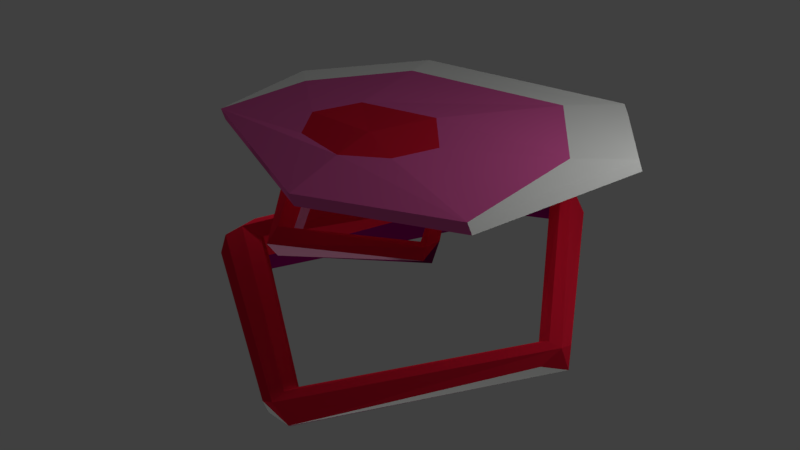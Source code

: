 # Source: sota_jump.blend  (saved by Blender 2.79.0; exported with 4.5.12 LTS)
import bpy
from mathutils import Matrix  # noqa: F401  (used for matrix-valued properties, if any)

bpy.ops.wm.read_factory_settings(use_empty=True)
scene = bpy.context.scene
scene.name = 'Scene'

# ---- collections
col_collection_1 = bpy.data.collections.new('Collection 1'); scene.collection.children.link(col_collection_1)

# ---- materials (node trees are filled in below, after node groups)
mat_material = bpy.data.materials.new('Material')
mat_material.alpha_threshold = 0.0
mat_material.use_transparent_shadow = False
mat_material.diffuse_color = (0.9849, 1.0, 0.9699, 1.0)
mat_material.roughness = 0.5
mat_material.line_color = (0.0, 0.0, 0.0, 1.0)
mat_material_001 = bpy.data.materials.new('Material.001')
mat_material_001.alpha_threshold = 0.0
mat_material_001.use_transparent_shadow = False
mat_material_001.diffuse_color = (0.8, 0.126, 0.4069, 1.0)
mat_material_001.roughness = 0.5
mat_material_002 = bpy.data.materials.new('Material.002')
mat_material_002.alpha_threshold = 0.0
mat_material_002.use_transparent_shadow = False
mat_material_002.diffuse_color = (0.8, 0.01441, 0.04306, 1.0)
mat_material_002.roughness = 0.5
mat_material_003 = bpy.data.materials.new('Material.003')
mat_material_003.alpha_threshold = 0.0
mat_material_003.use_transparent_shadow = False
mat_material_003.diffuse_color = (0.8, 0.3422, 0.5254, 1.0)
mat_material_003.roughness = 0.5
mat_material_004 = bpy.data.materials.new('Material.004')
mat_material_004.alpha_threshold = 0.0
mat_material_004.use_transparent_shadow = False
mat_material_004.diffuse_color = (0.1574, 0.0, 0.07643, 1.0)
mat_material_004.roughness = 0.5

# ---- material node trees

# ---- world
world_world = bpy.data.worlds.new('World'); scene.world = world_world
world_world.color = (0.05088, 0.05088, 0.05088)
world_world.use_sun_shadow = False
world_world.sun_shadow_jitter_overblur = 0.0
world_world.cycles.sampling_method = 'MANUAL'

# ---- lights
light_lamp_002 = bpy.data.lights.new('Lamp.002', 'POINT')
light_lamp_002.transmission_factor = 0.0
light_lamp_002.cutoff_distance = 30.0
light_lamp_002.energy = 100.0
light_lamp_002.shadow_buffer_clip_start = 1.001
light_lamp_002.shadow_soft_size = 0.1
light_lamp_002.shadow_maximum_resolution = 0.006
light_lamp_002.use_absolute_resolution = True
light_lamp_001 = bpy.data.lights.new('Lamp.001', 'POINT')
light_lamp_001.transmission_factor = 0.0
light_lamp_001.cutoff_distance = 30.0
light_lamp_001.energy = 100.0
light_lamp_001.shadow_buffer_clip_start = 1.001
light_lamp_001.shadow_soft_size = 0.1
light_lamp_001.shadow_maximum_resolution = 0.006
light_lamp_001.use_absolute_resolution = True
light_lamp = bpy.data.lights.new('Lamp', 'POINT')
light_lamp.transmission_factor = 0.0
light_lamp.cutoff_distance = 30.0
light_lamp.energy = 100.0
light_lamp.shadow_buffer_clip_start = 1.001
light_lamp.shadow_soft_size = 0.1
light_lamp.shadow_maximum_resolution = 0.006
light_lamp.use_absolute_resolution = True

# ---- meshes
me_cube = bpy.data.meshes.new('Cube')
me_cube.from_pydata([(-0.151, 0.3972, -0.2933), (-0.1871, 0.3346, -0.4783), (-0.3415, 0.4137, -0.3629), (-0.1954, 0.3159, -0.1175), (-0.04083, 0.237, -0.233), (-0.8331, -0.8336, -0.519), (-0.9189, -0.6701, -0.3672), (-0.8349, -0.8342, -0.2265), (-0.656, -0.8051, -0.3667), (-0.8993, -0.9506, -0.3748), (0.3533, -1.825, -0.3408), (0.4719, -1.799, -0.2473), (0.5043, -1.802, -0.4222), (0.5491, -1.855, -0.3687), (0.4747, -1.697, -0.3361), (1.335, -1.049, -0.1326), (1.353, -0.9202, -0.2022), (1.372, -0.8585, -0.09584), (1.31, -0.95, -0.05689), (1.246, -0.9287, -0.1507), (0.8152, 0.1441, 0.01244), (0.6984, 0.0873, 0.1197), (0.666, 0.2055, -0.05515), (0.6698, 0.2271, 0.07704), (-0.4493, -0.7209, 0.1616), (-0.3567, -0.611, 0.2865), (-0.2983, -0.7523, 0.3099), (-0.3995, -0.7465, 0.3502), (-0.2963, -0.7762, 0.1574), (0.1726, -1.509, 0.2171), (0.1972, -1.424, 0.3281), (0.2112, -1.415, 0.2537), (0.8661, -1.306, 0.3473), (0.8594, -1.284, 0.4026), (0.4108, -0.483, 0.5305), (0.3814, -0.4474, 0.5158), (1.149, -1.38, 0.656), (-0.5323, -1.181, 0.6681), (-0.3412, 0.2516, 0.5903), (-0.3218, 0.3603, -0.1684), (-0.8802, -0.6776, -0.4806), (-0.8866, -0.689, -0.2529), (-0.8773, -0.9145, -0.4858), (-0.8845, -0.9193, -0.2655), (0.3666, -1.804, -0.4098), (0.4694, -1.873, -0.2689), (0.6572, 0.08996, -0.05982), (0.5611, 0.1817, 0.03087), (0.7117, 0.1706, 0.1354), (-0.3853, -0.5968, 0.2067), (-0.4126, -0.8941, 0.2119), (-0.2539, -0.7673, 0.2333), (0.8726, -1.252, 0.3155), (0.8478, -1.166, 0.3852), (0.8102, -1.255, 0.4029), (0.8, -1.231, 0.3355), (0.8698, 0.3812, 0.5773), (0.4164, -1.654, 0.6617), (-0.7156, -0.4089, 0.6182), (-0.08581, 0.2453, -0.4304), (0.4174, -0.4593, 0.5217), (1.341, -0.3322, 0.6306), (0.3105, -1.024, 0.7145), (-0.7032, -0.8158, -0.4798), (0.4909, -1.727, -0.4025), (-0.7037, -0.8173, -0.2583), (1.285, -0.9203, -0.2002), (0.4692, -1.721, -0.2694), (1.416, -0.9413, -0.1713), (1.381, -0.9579, -0.06058), (1.25, -0.94, -0.08996), (-0.3828, -0.7627, 0.1196), (0.6782, 0.01503, 0.06026), (0.1601, -1.562, 0.2954), (0.1581, -1.487, 0.3562), (-0.5474, -0.5629, 0.6402), (0.6858, 0.06815, 0.616), (1.128, -0.5777, 0.659), (-0.2529, -0.01237, 0.6159), (0.4297, -0.6662, 0.7053), (0.0315, -1.185, 0.686), (-0.09296, -0.9792, 0.6996), (0.3766, -1.311, 0.7132), (-0.02596, -0.6914, 0.6816), (0.5839, -1.182, 0.7102), (0.6586, -0.934, 0.7002), (1.172, -1.376, 0.6029), (-0.5085, -1.177, 0.615), (-0.3174, 0.2556, 0.5372), (0.8936, 0.3852, 0.5242), (0.4402, -1.65, 0.6086), (-0.6918, -0.4049, 0.5651), (1.365, -0.3282, 0.5775)], [], [(62, 85, 79), (62, 79, 83), (2, 40, 6), (4, 65, 8), (5, 44, 42), (8, 64, 63), (44, 5, 12), (5, 64, 12), (64, 8, 14), (12, 68, 13), (13, 68, 15), (14, 66, 64), (68, 12, 16), (12, 66, 16), (66, 14, 19), (17, 69, 68), (46, 66, 19), (72, 28, 46), (24, 49, 22), (28, 72, 51), (26, 27, 30), (74, 73, 33), (30, 55, 31), (55, 30, 54), (53, 52, 60), (33, 34, 54), (54, 34, 35), (54, 35, 55), (56, 61, 60), (57, 37, 35), (37, 58, 35), (35, 34, 57), (38, 35, 58), (36, 77, 85, 84), (36, 84, 82, 57), (37, 80, 81, 75), (39, 3, 0, 2), (0, 1, 2), (63, 5, 1, 59), (0, 3, 4), (40, 2, 1, 5), (41, 39, 2, 6), (41, 7, 3, 39), (65, 4, 3, 7), (63, 59, 4, 8), (59, 1, 0, 4), (42, 9, 6, 40), (5, 42, 40), (43, 41, 6, 9), (44, 10, 9, 42), (41, 43, 7), (5, 63, 64), (45, 43, 9, 10), (45, 11, 7, 43), (67, 14, 8, 65), (7, 11, 65), (67, 65, 11), (69, 45, 13, 15), (12, 13, 44), (10, 44, 13), (10, 13, 45), (12, 64, 66), (69, 18, 11, 45), (70, 19, 14, 67), (11, 18, 67), (70, 67, 18), (68, 16, 22, 20), (15, 68, 69), (66, 46, 22, 16), (69, 17, 20, 48), (70, 18, 21, 72), (20, 17, 68), (69, 48, 21, 18), (70, 72, 46, 19), (25, 23, 47, 49), (22, 23, 20), (20, 23, 48), (47, 23, 22), (46, 71, 22), (22, 49, 47), (48, 23, 25, 27), (72, 21, 26, 51), (48, 27, 21), (28, 71, 46), (24, 22, 71), (27, 25, 49, 24), (26, 21, 27), (73, 74, 27, 50), (50, 24, 71), (27, 24, 50), (50, 71, 29), (50, 29, 73), (31, 51, 26, 30), (29, 71, 28, 31), (28, 51, 31), (31, 55, 52, 29), (30, 27, 74), (29, 32, 73), (32, 29, 52), (54, 74, 33), (33, 73, 32), (30, 74, 54), (60, 34, 33, 53), (53, 32, 52), (33, 32, 53), (60, 61, 36, 34), (55, 35, 52), (60, 52, 35), (36, 57, 34), (60, 35, 38, 56), (37, 57, 82, 80), (38, 58, 75, 78), (78, 76, 56, 38), (75, 58, 37), (78, 75, 81, 83), (77, 36, 61), (76, 77, 61, 56), (83, 79, 76, 78), (80, 82, 62), (81, 80, 62), (84, 85, 62), (83, 81, 62), (79, 85, 77, 76), (82, 84, 62), (61, 36, 86, 92), (56, 61, 92, 89), (57, 37, 87, 90), (57, 36, 86, 90), (58, 38, 88, 91), (37, 58, 91, 87), (38, 56, 89, 88)])
me_cube.polygons.foreach_set('material_index', [2, 2, 4, 2, 4, 4, 4, 4, 4, 4, 0, 4, 4, 4, 4, 2, 4, 4, 4, 4, 2, 2, 3, 2, 2, 2, 2, 4, 3, 3, 3, 3, 3, 1, 1, 1, 2, 4, 4, 2, 4, 2, 2, 2, 4, 4, 4, 4, 2, 4, 2, 4, 2, 2, 2, 2, 2, 2, 4, 0, 2, 4, 2, 4, 2, 2, 4, 2, 4, 2, 2, 4, 2, 4, 2, 4, 2, 4, 4, 4, 2, 2, 2, 4, 4, 2, 2, 2, 4, 4, 4, 4, 3, 4, 4, 4, 2, 3, 4, 2, 2, 2, 2, 4, 2, 3, 4, 4, 3, 3, 1, 0, 0, 0, 1, 0, 0, 1, 2, 2, 2, 2, 1, 2, 0, 0, 1, 1, 0, 0, 0])
me_cube.materials.append(mat_material)
me_cube.materials.append(mat_material_001)
me_cube.materials.append(mat_material_002)
me_cube.materials.append(mat_material_003)
me_cube.materials.append(mat_material_004)
me_cube.use_remesh_preserve_volume = False
me_cube.use_remesh_preserve_attributes = False
me_cube.use_mirror_vertex_groups = False
me_cube.update()
arm_armature = bpy.data.armatures.new('Armature')  # bones are not reproduced

# ---- objects
ob_lamp_002 = bpy.data.objects.new('Lamp.002', light_lamp_002)
ob_lamp_001 = bpy.data.objects.new('Lamp.001', light_lamp_001)
ob_armature = bpy.data.objects.new('Armature', arm_armature)
ob_cube = bpy.data.objects.new('Cube', me_cube)
ob_lamp = bpy.data.objects.new('Lamp', light_lamp)

# ---- transforms, parenting, visibility, modifiers, constraints
ob_lamp_002.location = (1.612, -2.769, -3.019)
ob_lamp_002.rotation_euler = (0.6503, 0.05522, 1.866)
ob_lamp_002.lock_rotations_4d = False
ob_lamp_002.empty_display_type = 'ARROWS'
ob_lamp_002.color = (0.0, 0.0, 0.0, 0.0)
ob_lamp_002.lineart.crease_threshold = 0.0
ob_lamp_001.location = (-3.578, 0.6688, 1.096)
ob_lamp_001.rotation_euler = (0.6503, 0.05522, 1.866)
ob_lamp_001.lock_rotations_4d = False
ob_lamp_001.empty_display_type = 'ARROWS'
ob_lamp_001.color = (0.0, 0.0, 0.0, 0.0)
ob_lamp_001.lineart.crease_threshold = 0.0
ob_armature.location = (-0.4503, 0.4678, 0.1969)
ob_armature.show_in_front = True
ob_armature.lineart.crease_threshold = 0.0
ob_cube.parent = ob_armature
ob_cube.matrix_parent_inverse = Matrix(((1.0, 0.0, 0.0, 0.4503), (0.0, 1.0, 0.0, -0.4678), (0.0, 0.0, 1.0, -0.1969), (0.0, 0.0, 0.0, 1.0)))
ob_cube.location = (0.0, 0.0, 0.8039)
ob_cube.scale = (1.788, 1.788, 1.788)
ob_cube.lock_rotations_4d = False
ob_cube.empty_display_type = 'ARROWS'
ob_cube.lineart.crease_threshold = 0.0
_vg = ob_cube.vertex_groups.new(name='Bone')
for _i, _w in zip([0, 1, 2, 3, 4, 5, 6, 7, 8, 9, 39, 40, 41, 42, 43, 59, 63, 65], [0.9995, 1.01, 1.0, 0.9957, 0.9931, 0.1109, 0.9256, 0.6042, 0.0522, 0.03194, 0.9981, 0.817, 0.9191, 0.04542, 0.1725, 0.9865, 0.04878, 0.1758]): _vg.add([_i], _w, 'REPLACE')
_vg = ob_cube.vertex_groups.new(name='Bone.001')
for _i, _w in zip([5, 6, 7, 8, 9, 10, 11, 12, 13, 14, 40, 41, 42, 43, 44, 45, 63, 64, 65, 67], [0.9, 0.07528, 0.4021, 0.9406, 0.9624, 0.4477, 0.1251, 0.1713, 0.1081, 0.2491, 0.1852, 0.08208, 0.9548, 0.828, 0.4762, 0.1656, 0.9446, 0.1485, 0.8168, 0.1343]): _vg.add([_i], _w, 'REPLACE')
_vg = ob_cube.vertex_groups.new(name='Bone.002')
for _i, _w in zip([10, 11, 12, 13, 14, 15, 16, 17, 18, 44, 45, 64, 66, 67, 68, 69], [0.5544, 0.8747, 0.8351, 0.9127, 0.7351, 0.6933, 0.1428, 0.2404, 0.1092, 0.5239, 0.8503, 0.8441, 0.03038, 0.8526, 0.3933, 0.4167]): _vg.add([_i], _w, 'REPLACE')
_vg = ob_cube.vertex_groups.new(name='Bone.003')
for _i, _w in zip([15, 16, 17, 18, 19, 20, 21, 22, 23, 46, 47, 48, 66, 68, 69, 70, 72], [0.3047, 0.8568, 0.7381, 0.8896, 0.9878, 0.4718, 0.05685, 0.3056, 0.1207, 0.1365, 0.1481, 0.09432, 0.9556, 0.6145, 0.5889, 0.9811, 0.03559]): _vg.add([_i], _w, 'REPLACE')
_vg = ob_cube.vertex_groups.new(name='Bone.004')
for _i, _w in zip([20, 21, 22, 23, 24, 25, 26, 27, 28, 36, 37, 38, 46, 47, 48, 49, 50, 51, 56, 57, 58, 61, 62, 71, 72, 75, 76, 77, 78, 79, 80, 81, 82, 83, 84, 85, 86, 87, 88, 89, 90, 91, 92], [0.5281, 0.9441, 0.7038, 0.8987, 0.3635, 0.02757, 0.1803, 0.03242, 0.8852, 0.08182, 0.0786, 0.2115, 0.8645, 0.8054, 0.9243, 0.107, 0.07395, 0.7583, 0.4879, 0.04862, 0.1286, 0.2272, 0.05313, 0.7951, 0.9543, 0.1269, 0.6362, 0.1945, 0.2267, 0.01531, 0.0595, 0.0651, 0.04314, 0.09214, 0.02949, 0.07032, 0.08214, 0.07881, 0.2186, 0.4849, 0.04962, 0.1308, 0.2292]): _vg.add([_i], _w, 'REPLACE')
_vg = ob_cube.vertex_groups.new(name='Bone.005')
for _i, _w in zip([24, 25, 26, 27, 28, 47, 49, 50, 51, 71], [0.3624, 0.8375, 0.6377, 0.2904, 0.06163, 0.05282, 0.8025, 0.01365, 0.1742, 0.08946]): _vg.add([_i], _w, 'REPLACE')
_vg = ob_cube.vertex_groups.new(name='Bone.006')
for _i, _w in zip([24, 25, 26, 27, 28, 29, 49, 50, 51, 71, 73, 74], [0.2791, 0.122, 0.1754, 0.6723, 0.04057, 0.07379, 0.08777, 0.8786, 0.05483, 0.1266, 0.3628, 0.05328]): _vg.add([_i], _w, 'REPLACE')
_vg = ob_cube.vertex_groups.new(name='Bone.007')
for _i, _w in zip([29, 30, 31, 32, 33, 52, 53, 54, 55, 73, 74], [0.9331, 0.9958, 0.9869, 0.533, 0.6122, 0.5946, 0.2948, 0.9225, 0.9183, 0.6422, 0.9469]): _vg.add([_i], _w, 'REPLACE')
_vg = ob_cube.vertex_groups.new(name='Bone.008')
for _i, _w in zip([32, 33, 36, 37, 38, 52, 53, 54, 55, 56, 57, 58, 61, 62, 75, 76, 77, 78, 79, 80, 81, 82, 83, 84, 85, 86, 87, 88, 89, 90, 91, 92], [0.4709, 0.4024, 0.5558, 0.4682, 0.2895, 0.4201, 0.6548, 0.07389, 0.0764, 0.1675, 0.5814, 0.3766, 0.3437, 0.7333, 0.4215, 0.185, 0.457, 0.3464, 0.9259, 0.6213, 0.621, 0.6933, 0.6207, 0.7955, 0.7452, 0.5553, 0.468, 0.2866, 0.1693, 0.5826, 0.3746, 0.3416]): _vg.add([_i], _w, 'REPLACE')
_vg = ob_cube.vertex_groups.new(name='root')
for _i, _w in zip([34, 35, 36, 37, 38, 53, 56, 57, 58, 60, 61, 62, 75, 76, 77, 78, 79, 80, 81, 82, 83, 84, 85, 86, 87, 88, 89, 90, 91, 92], [0.9885, 0.9996, 0.36, 0.4537, 0.5005, 0.05079, 0.3449, 0.3663, 0.4957, 0.9961, 0.4288, 0.213, 0.4523, 0.179, 0.3478, 0.428, 0.03285, 0.3186, 0.3138, 0.2586, 0.2874, 0.1639, 0.1838, 0.3602, 0.4537, 0.4963, 0.3459, 0.3646, 0.4955, 0.4289]): _vg.add([_i], _w, 'REPLACE')
_m = ob_cube.modifiers.new('Armature', 'ARMATURE')
_m.object = ob_armature
ob_lamp.location = (4.076, -0.119, 3.959)
ob_lamp.rotation_euler = (0.6503, 0.05522, 1.866)
ob_lamp.lock_rotations_4d = False
ob_lamp.empty_display_type = 'ARROWS'
ob_lamp.color = (0.0, 0.0, 0.0, 0.0)
ob_lamp.lineart.crease_threshold = 0.0

# ---- collection membership
col_collection_1.objects.link(ob_lamp_002)
col_collection_1.objects.link(ob_lamp_001)
col_collection_1.objects.link(ob_armature)
col_collection_1.objects.link(ob_cube)
col_collection_1.objects.link(ob_lamp)

# ---- scene / render settings (as saved in the file)
scene.frame_start = 1; scene.frame_end = 250; scene.frame_set(1)
scene.render.engine = 'BLENDER_EEVEE_NEXT'
scene.render.resolution_percentage = 50
scene.render.dither_intensity = 0.0
scene.cycles.use_denoising = False
scene.cycles.samples = 128
scene.cycles.sampling_pattern = 'TABULATED_SOBOL'
scene.cycles.use_adaptive_sampling = False
scene.cycles.use_light_tree = False
scene.cycles.blur_glossy = 0.0
scene.cycles.sample_clamp_indirect = 0.0
scene.view_settings.view_transform = 'Standard'
bpy.context.view_layer.update()

# ---- added for rendering (the .blend has no active camera): camera
cam_auto = bpy.data.cameras.new('AutoCamera')
cam_auto.lens = 50.0
cam_auto.sensor_width = 36.0
cam_auto.clip_end = 1000.0
ob_auto_camera = bpy.data.objects.new('AutoCamera', cam_auto)
scene.collection.objects.link(ob_auto_camera)
ob_auto_camera.location = (6.22753, -8.22966, 5.59184)
ob_auto_camera.rotation_euler = (1.09748, -7.21219e-08, 0.694738)
scene.camera = ob_auto_camera
bpy.context.view_layer.update()
